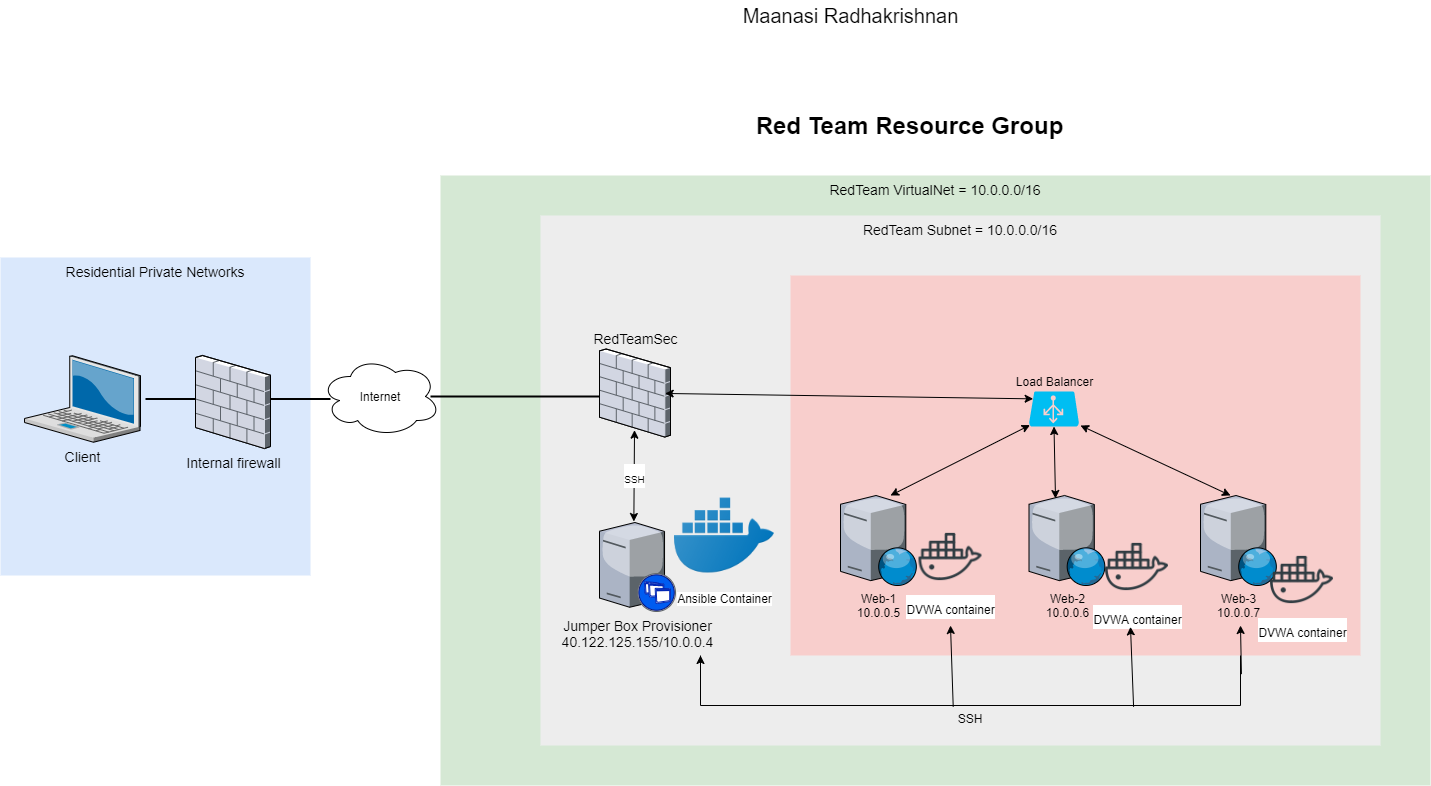

The diagram above was exported from draw.io. Its source (the exported page's mxGraphModel, read from the mxfile embedded in the PNG):
<mxGraphModel dx="1406" dy="841" grid="1" gridSize="10" guides="1" tooltips="1" connect="1" arrows="1" fold="1" page="1" pageScale="1.5" pageWidth="1169" pageHeight="826" background="none" math="0" shadow="0">
  <root>
    <mxCell id="0" style=";html=1;" />
    <mxCell id="1" style=";html=1;" parent="0" />
    <mxCell id="6a7d8f32e03d9370-60" value="RedTeam VirtualNet = 10.0.0.0/16" style="whiteSpace=wrap;html=1;fillColor=#d5e8d4;fontSize=14;strokeColor=none;verticalAlign=top;" parent="1" vertex="1">
      <mxGeometry x="460" y="220" width="990" height="610" as="geometry" />
    </mxCell>
    <mxCell id="6a7d8f32e03d9370-59" value="RedTeam Subnet = 10.0.0.0/16" style="whiteSpace=wrap;html=1;fillColor=#EDEDED;fontSize=14;strokeColor=none;verticalAlign=top;" parent="1" vertex="1">
      <mxGeometry x="560" y="260" width="840" height="530" as="geometry" />
    </mxCell>
    <mxCell id="6a7d8f32e03d9370-58" value="Residential Private Networks" style="whiteSpace=wrap;html=1;fillColor=#dae8fc;fontSize=14;strokeColor=none;verticalAlign=top;" parent="1" vertex="1">
      <mxGeometry x="20" y="302" width="310" height="318" as="geometry" />
    </mxCell>
    <mxCell id="6a7d8f32e03d9370-2" value="Client" style="verticalLabelPosition=bottom;aspect=fixed;html=1;verticalAlign=top;strokeColor=none;shape=mxgraph.citrix.laptop_2;fillColor=#66B2FF;gradientColor=#0066CC;fontSize=14;" parent="1" vertex="1">
      <mxGeometry x="43.999999999999886" y="400.25" width="116" height="86.5" as="geometry" />
    </mxCell>
    <mxCell id="6a7d8f32e03d9370-9" value="Jumper Box Provisioner&lt;br&gt;40.122.125.155/10.0.0.4" style="verticalLabelPosition=bottom;aspect=fixed;html=1;verticalAlign=top;strokeColor=none;shape=mxgraph.citrix.xenapp_server;fillColor=#66B2FF;gradientColor=#0066CC;fontSize=14;" parent="1" vertex="1">
      <mxGeometry x="619.0000000000001" y="567" width="76" height="89" as="geometry" />
    </mxCell>
    <mxCell id="6a7d8f32e03d9370-20" value="RedTeamSec" style="verticalLabelPosition=top;aspect=fixed;html=1;verticalAlign=bottom;strokeColor=none;shape=mxgraph.citrix.firewall;fillColor=#66B2FF;gradientColor=#0066CC;fontSize=14;labelPosition=center;align=center;" parent="1" vertex="1">
      <mxGeometry x="619" y="393.5" width="71" height="88.04" as="geometry" />
    </mxCell>
    <mxCell id="6a7d8f32e03d9370-21" value="Internal firewall" style="verticalLabelPosition=bottom;aspect=fixed;html=1;verticalAlign=top;strokeColor=none;shape=mxgraph.citrix.firewall;fillColor=#66B2FF;gradientColor=#0066CC;fontSize=14;" parent="1" vertex="1">
      <mxGeometry x="215" y="400" width="75" height="93" as="geometry" />
    </mxCell>
    <mxCell id="6a7d8f32e03d9370-62" value="Red Team Resource Group" style="text;strokeColor=none;fillColor=none;html=1;fontSize=24;fontStyle=1;verticalAlign=middle;align=center;" parent="1" vertex="1">
      <mxGeometry x="498" y="150" width="861" height="40" as="geometry" />
    </mxCell>
    <mxCell id="B4RCccS1AICe2GarvfFM-1" value="Internet" style="ellipse;shape=cloud;whiteSpace=wrap;html=1;" vertex="1" parent="1">
      <mxGeometry x="340" y="401" width="120" height="80" as="geometry" />
    </mxCell>
    <mxCell id="6a7d8f32e03d9370-61" value="" style="whiteSpace=wrap;html=1;fillColor=#f8cecc;fontSize=14;strokeColor=none;verticalAlign=top;" parent="1" vertex="1">
      <mxGeometry x="810" y="320" width="570" height="380" as="geometry" />
    </mxCell>
    <mxCell id="B4RCccS1AICe2GarvfFM-6" value="Load Balancer" style="verticalLabelPosition=top;html=1;verticalAlign=bottom;align=center;strokeColor=none;fillColor=#00BEF2;shape=mxgraph.azure.azure_load_balancer;labelPosition=center;" vertex="1" parent="1">
      <mxGeometry x="1048.5" y="436" width="50" height="35" as="geometry" />
    </mxCell>
    <mxCell id="B4RCccS1AICe2GarvfFM-8" value="Web-1&lt;br&gt;10.0.0.5" style="verticalLabelPosition=bottom;aspect=fixed;html=1;verticalAlign=top;strokeColor=none;align=center;outlineConnect=0;shape=mxgraph.citrix.web_server;" vertex="1" parent="1">
      <mxGeometry x="860" y="540" width="76.5" height="90" as="geometry" />
    </mxCell>
    <mxCell id="B4RCccS1AICe2GarvfFM-9" value="Web-2&lt;br&gt;10.0.0.6" style="verticalLabelPosition=bottom;aspect=fixed;html=1;verticalAlign=top;strokeColor=none;align=center;outlineConnect=0;shape=mxgraph.citrix.web_server;" vertex="1" parent="1">
      <mxGeometry x="1048.5" y="540" width="76.5" height="90" as="geometry" />
    </mxCell>
    <mxCell id="B4RCccS1AICe2GarvfFM-10" value="Web-3&lt;br&gt;10.0.0.7" style="verticalLabelPosition=bottom;aspect=fixed;html=1;verticalAlign=top;strokeColor=none;align=center;outlineConnect=0;shape=mxgraph.citrix.web_server;" vertex="1" parent="1">
      <mxGeometry x="1220" y="540" width="76.5" height="90" as="geometry" />
    </mxCell>
    <mxCell id="B4RCccS1AICe2GarvfFM-23" value="" style="line;strokeWidth=2;html=1;verticalAlign=top;" vertex="1" parent="1">
      <mxGeometry x="165" y="438.5" width="50" height="10" as="geometry" />
    </mxCell>
    <mxCell id="B4RCccS1AICe2GarvfFM-25" value="" style="line;strokeWidth=2;html=1;verticalAlign=top;" vertex="1" parent="1">
      <mxGeometry x="290" y="438.5" width="60" height="10" as="geometry" />
    </mxCell>
    <mxCell id="B4RCccS1AICe2GarvfFM-29" value="Ansible Container" style="shape=image;html=1;verticalAlign=top;verticalLabelPosition=bottom;labelBackgroundColor=#ffffff;imageAspect=0;aspect=fixed;image=https://cdn3.iconfinder.com/data/icons/social-media-2169/24/social_media_social_media_logo_docker-128.png" vertex="1" parent="1">
      <mxGeometry x="694" y="530" width="100" height="100" as="geometry" />
    </mxCell>
    <mxCell id="B4RCccS1AICe2GarvfFM-30" value="" style="line;strokeWidth=2;html=1;verticalAlign=top;" vertex="1" parent="1">
      <mxGeometry x="450" y="436" width="169" height="10" as="geometry" />
    </mxCell>
    <mxCell id="B4RCccS1AICe2GarvfFM-36" style="edgeStyle=none;rounded=0;orthogonalLoop=1;jettySize=auto;html=1;exitX=0;exitY=1;exitDx=0;exitDy=0;" edge="1" parent="1" source="B4RCccS1AICe2GarvfFM-35" target="B4RCccS1AICe2GarvfFM-35">
      <mxGeometry relative="1" as="geometry" />
    </mxCell>
    <mxCell id="B4RCccS1AICe2GarvfFM-41" value="Maanasi Radhakrishnan" style="text;html=1;align=center;verticalAlign=middle;resizable=0;points=[];autosize=1;strokeColor=none;fontSize=20;" vertex="1" parent="1">
      <mxGeometry x="755" y="45" width="230" height="30" as="geometry" />
    </mxCell>
    <mxCell id="B4RCccS1AICe2GarvfFM-43" value="&lt;font style=&quot;font-size: 10px&quot;&gt;SSH&lt;/font&gt;" style="endArrow=classic;startArrow=classic;html=1;fontSize=20;entryX=0.493;entryY=0.922;entryDx=0;entryDy=0;entryPerimeter=0;exitX=0.452;exitY=-0.011;exitDx=0;exitDy=0;exitPerimeter=0;" edge="1" parent="1" source="6a7d8f32e03d9370-9" target="6a7d8f32e03d9370-20">
      <mxGeometry width="50" height="50" relative="1" as="geometry">
        <mxPoint x="619" y="540" as="sourcePoint" />
        <mxPoint x="669" y="490" as="targetPoint" />
      </mxGeometry>
    </mxCell>
    <mxCell id="B4RCccS1AICe2GarvfFM-45" value="&lt;font style=&quot;font-size: 12px&quot;&gt;DVWA container&lt;/font&gt;" style="shape=image;html=1;verticalAlign=top;verticalLabelPosition=bottom;labelBackgroundColor=#ffffff;imageAspect=0;aspect=fixed;image=https://cdn0.iconfinder.com/data/icons/social-media-2104/24/social_media_social_media_logo_docker-128.png;fontSize=20;" vertex="1" parent="1">
      <mxGeometry x="1290" y="593" width="63" height="63" as="geometry" />
    </mxCell>
    <mxCell id="B4RCccS1AICe2GarvfFM-46" value="&lt;font style=&quot;font-size: 12px&quot;&gt;DVWA container&lt;/font&gt;" style="shape=image;html=1;verticalAlign=top;verticalLabelPosition=bottom;labelBackgroundColor=#ffffff;imageAspect=0;aspect=fixed;image=https://cdn0.iconfinder.com/data/icons/social-media-2104/24/social_media_social_media_logo_docker-128.png;fontSize=20;" vertex="1" parent="1">
      <mxGeometry x="1125" y="580" width="63" height="63" as="geometry" />
    </mxCell>
    <mxCell id="B4RCccS1AICe2GarvfFM-47" value="&lt;font style=&quot;font-size: 12px&quot;&gt;DVWA container&lt;/font&gt;" style="shape=image;html=1;verticalAlign=top;verticalLabelPosition=bottom;labelBackgroundColor=#ffffff;imageAspect=0;aspect=fixed;image=https://cdn0.iconfinder.com/data/icons/social-media-2104/24/social_media_social_media_logo_docker-128.png;fontSize=20;" vertex="1" parent="1">
      <mxGeometry x="938.5" y="570" width="63" height="63" as="geometry" />
    </mxCell>
    <mxCell id="B4RCccS1AICe2GarvfFM-53" value="" style="endArrow=classic;startArrow=classic;html=1;fontSize=20;entryX=0.02;entryY=0.96;entryDx=0;entryDy=0;entryPerimeter=0;" edge="1" parent="1" target="B4RCccS1AICe2GarvfFM-6">
      <mxGeometry width="50" height="50" relative="1" as="geometry">
        <mxPoint x="910" y="540" as="sourcePoint" />
        <mxPoint x="960" y="490" as="targetPoint" />
      </mxGeometry>
    </mxCell>
    <mxCell id="B4RCccS1AICe2GarvfFM-54" value="" style="endArrow=classic;startArrow=classic;html=1;fontSize=20;entryX=0.5;entryY=1;entryDx=0;entryDy=0;entryPerimeter=0;" edge="1" parent="1" target="B4RCccS1AICe2GarvfFM-6">
      <mxGeometry width="50" height="50" relative="1" as="geometry">
        <mxPoint x="1075" y="543" as="sourcePoint" />
        <mxPoint x="1125" y="493" as="targetPoint" />
      </mxGeometry>
    </mxCell>
    <mxCell id="B4RCccS1AICe2GarvfFM-56" value="" style="endArrow=classic;startArrow=classic;html=1;fontSize=20;" edge="1" parent="1">
      <mxGeometry width="50" height="50" relative="1" as="geometry">
        <mxPoint x="1250" y="540" as="sourcePoint" />
        <mxPoint x="1100" y="470" as="targetPoint" />
      </mxGeometry>
    </mxCell>
    <mxCell id="B4RCccS1AICe2GarvfFM-58" value="" style="endArrow=classic;startArrow=classic;html=1;fontSize=20;entryX=0.083;entryY=0.21;entryDx=0;entryDy=0;entryPerimeter=0;exitX=0.925;exitY=0.505;exitDx=0;exitDy=0;exitPerimeter=0;" edge="1" parent="1" source="6a7d8f32e03d9370-20" target="B4RCccS1AICe2GarvfFM-6">
      <mxGeometry width="50" height="50" relative="1" as="geometry">
        <mxPoint x="790" y="481.54" as="sourcePoint" />
        <mxPoint x="840" y="431.54" as="targetPoint" />
      </mxGeometry>
    </mxCell>
    <mxCell id="B4RCccS1AICe2GarvfFM-59" value="" style="endArrow=classic;html=1;fontSize=20;entryX=0;entryY=0;entryDx=0;entryDy=0;" edge="1" parent="1" target="B4RCccS1AICe2GarvfFM-35">
      <mxGeometry width="50" height="50" relative="1" as="geometry">
        <mxPoint x="720" y="740" as="sourcePoint" />
        <mxPoint x="720" y="680" as="targetPoint" />
        <Array as="points">
          <mxPoint x="720" y="740" />
          <mxPoint x="720" y="750" />
        </Array>
      </mxGeometry>
    </mxCell>
    <mxCell id="B4RCccS1AICe2GarvfFM-60" value="" style="endArrow=classic;html=1;fontSize=20;exitX=0.468;exitY=1.027;exitDx=0;exitDy=0;exitPerimeter=0;" edge="1" parent="1" source="B4RCccS1AICe2GarvfFM-35">
      <mxGeometry width="50" height="50" relative="1" as="geometry">
        <mxPoint x="965" y="720" as="sourcePoint" />
        <mxPoint x="970" y="670" as="targetPoint" />
        <Array as="points" />
      </mxGeometry>
    </mxCell>
    <mxCell id="B4RCccS1AICe2GarvfFM-61" value="" style="endArrow=classic;html=1;fontSize=20;entryX=0.452;entryY=0.027;entryDx=0;entryDy=0;entryPerimeter=0;startArrow=none;exitX=0.802;exitY=1.027;exitDx=0;exitDy=0;exitPerimeter=0;" edge="1" parent="1" source="B4RCccS1AICe2GarvfFM-35">
      <mxGeometry width="50" height="50" relative="1" as="geometry">
        <mxPoint x="1150" y="740" as="sourcePoint" />
        <mxPoint x="1150" y="671.3499999999999" as="targetPoint" />
      </mxGeometry>
    </mxCell>
    <mxCell id="B4RCccS1AICe2GarvfFM-62" value="" style="endArrow=classic;html=1;fontSize=20;entryX=0.452;entryY=0.027;entryDx=0;entryDy=0;entryPerimeter=0;" edge="1" parent="1">
      <mxGeometry width="50" height="50" relative="1" as="geometry">
        <mxPoint x="1260.92" y="718.65" as="sourcePoint" />
        <mxPoint x="1260" y="669.9999999999999" as="targetPoint" />
      </mxGeometry>
    </mxCell>
    <mxCell id="B4RCccS1AICe2GarvfFM-35" value="SSH" style="shape=partialRectangle;whiteSpace=wrap;html=1;bottom=1;right=1;left=1;top=0;fillColor=none;routingCenterX=-0.5;verticalAlign=top;labelPosition=center;verticalLabelPosition=bottom;align=center;" vertex="1" parent="1">
      <mxGeometry x="720" y="700" width="540" height="50" as="geometry" />
    </mxCell>
  </root>
</mxGraphModel>